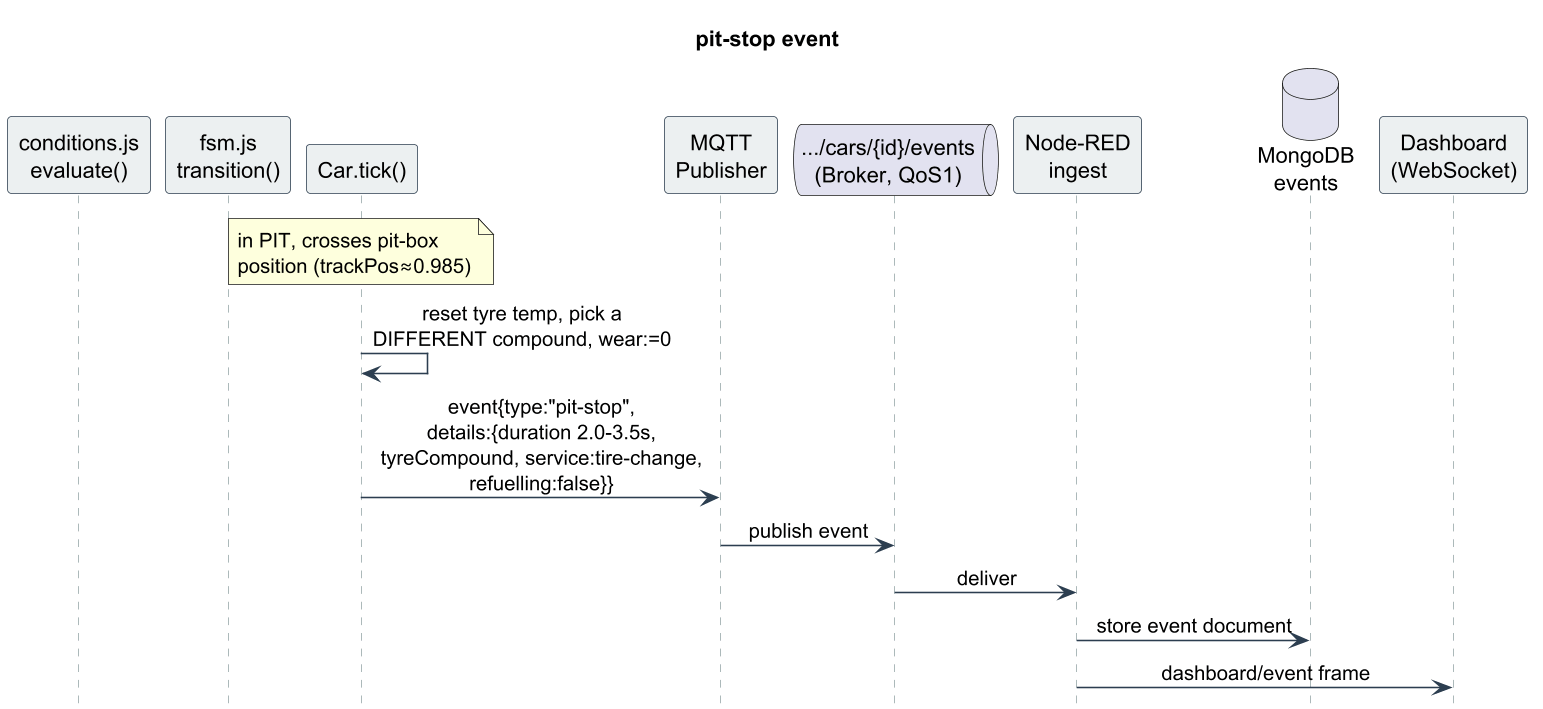

The diagram above was rendered by PlantUML. Its source (embedded in the PNG):
@startuml
skinparam dpi 150
skinparam shadowing false
skinparam sequenceMessageAlign center
skinparam maxMessageSize 220
skinparam sequence {
  ArrowColor #2c3e50
  LifeLineBorderColor #95a5a6
  ParticipantBorderColor #2c3e50
  ParticipantBackgroundColor #ecf0f1
  ActorBackgroundColor #ecf0f1
}
hide footbox
title pit-stop event
participant "conditions.js\nevaluate()" as C
participant "fsm.js\ntransition()" as F
participant "Car.tick()" as CAR
participant "MQTT\nPublisher" as P
queue ".../cars/{id}/events\n(Broker, QoS1)" as B
participant "Node-RED\ningest" as N
database "MongoDB\nevents" as M
participant "Dashboard\n(WebSocket)" as D
note over CAR : in PIT, crosses pit-box\nposition (trackPos≈0.985)
CAR -> CAR : reset tyre temp, pick a\nDIFFERENT compound, wear:=0
CAR -> P : event{type:"pit-stop",\ndetails:{duration 2.0-3.5s,\ntyreCompound, service:tire-change,\nrefuelling:false}}
P -> B : publish event
B -> N : deliver
N -> M : store event document
N -> D : dashboard/event frame
@enduml